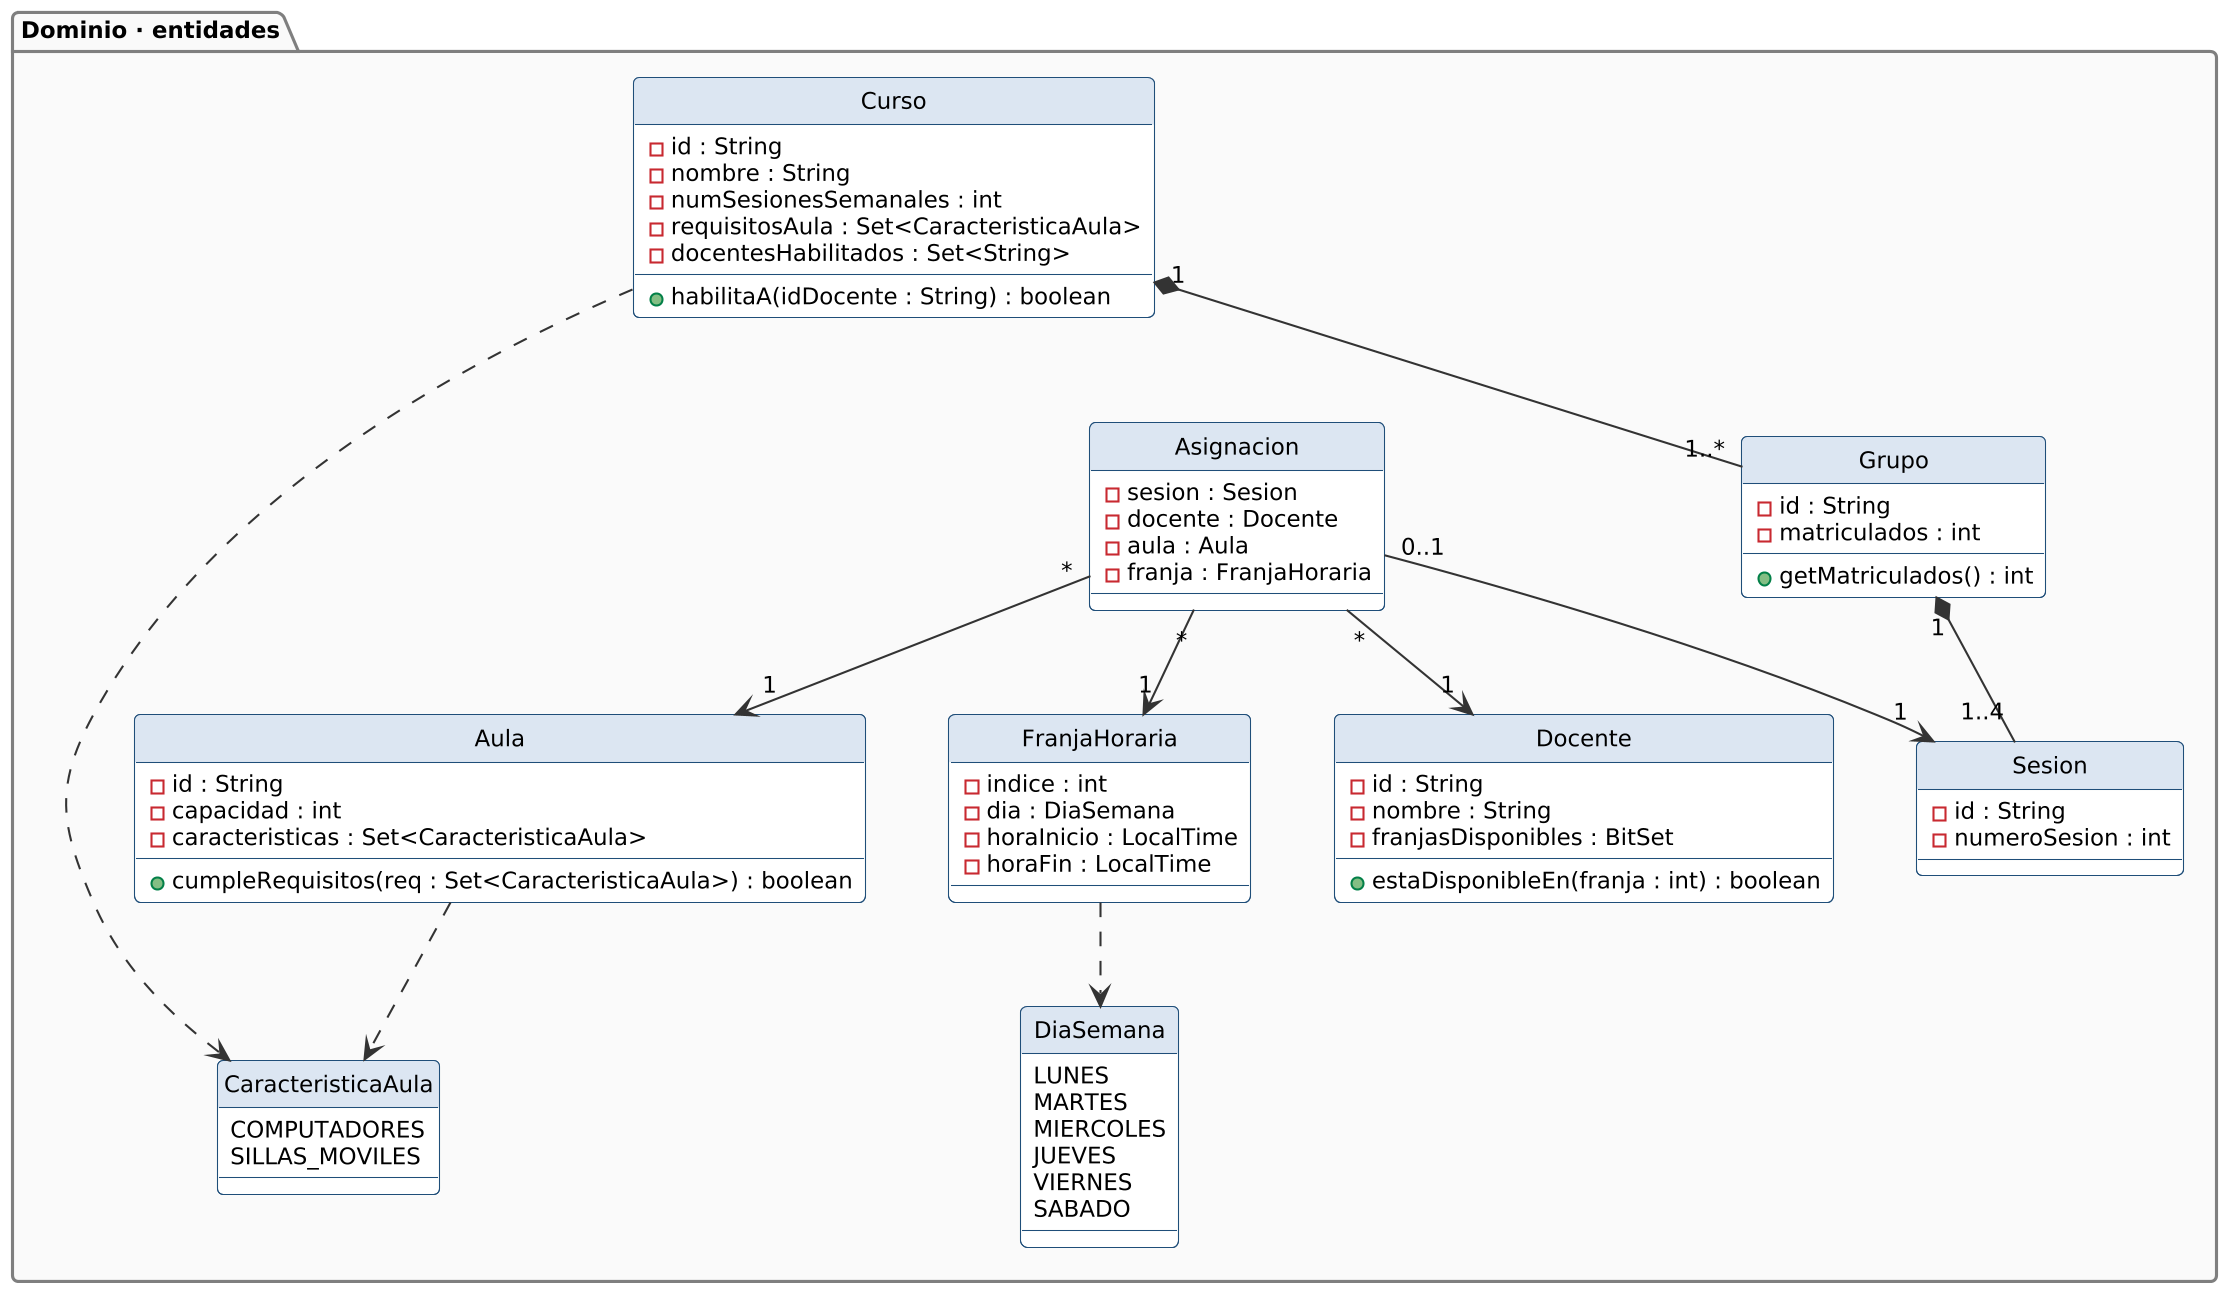

The diagram above was rendered by PlantUML. Its source (embedded in the PNG):
@startuml clases_entidades
!include estilo.iuml
skinparam nodesep 40
skinparam ranksep 50
package "Dominio · entidades" {
  class Curso {
    - id : String
    - nombre : String
    - numSesionesSemanales : int
    - requisitosAula : Set<CaracteristicaAula>
    - docentesHabilitados : Set<String>
    + habilitaA(idDocente : String) : boolean
  }
  class Grupo {
    - id : String
    - matriculados : int
    + getMatriculados() : int
  }
  class Sesion {
    - id : String
    - numeroSesion : int
  }
  class Docente {
    - id : String
    - nombre : String
    - franjasDisponibles : BitSet
    + estaDisponibleEn(franja : int) : boolean
  }
  class Aula {
    - id : String
    - capacidad : int
    - caracteristicas : Set<CaracteristicaAula>
    + cumpleRequisitos(req : Set<CaracteristicaAula>) : boolean
  }
  class FranjaHoraria {
    - indice : int
    - dia : DiaSemana
    - horaInicio : LocalTime
    - horaFin : LocalTime
  }
  class Asignacion {
    - sesion : Sesion
    - docente : Docente
    - aula : Aula
    - franja : FranjaHoraria
  }
  enum DiaSemana {
    LUNES
    MARTES
    MIERCOLES
    JUEVES
    VIERNES
    SABADO
  }
  enum CaracteristicaAula {
    COMPUTADORES
    SILLAS_MOVILES
  }
}
Curso "1" *-- "1..*" Grupo
Grupo "1" *-- "1..4" Sesion
Asignacion "0..1" --> "1" Sesion
Asignacion "*" --> "1" Docente
Asignacion "*" --> "1" Aula
Asignacion "*" --> "1" FranjaHoraria
Curso ..> CaracteristicaAula
Aula ..> CaracteristicaAula
FranjaHoraria ..> DiaSemana
@enduml